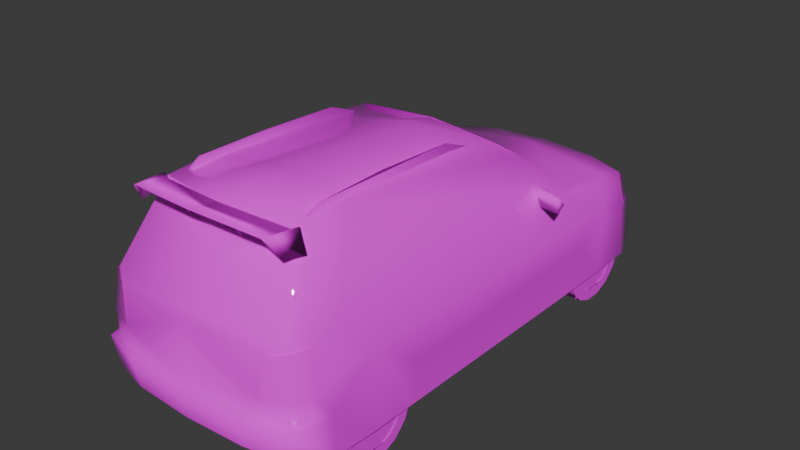 # Source: demas.blend  (saved by Blender 4.0.36; exported with 4.5.12 LTS)
import bpy
from mathutils import Matrix  # noqa: F401  (used for matrix-valued properties, if any)

bpy.ops.wm.read_factory_settings(use_empty=True)
scene = bpy.context.scene
scene.name = 'Scene'

# ---- collections
col_collection = bpy.data.collections.new('Collection'); scene.collection.children.link(col_collection)

# ---- images (referenced by path relative to the original .blend; pixels are not part of the script)
import os
ASSET_DIR = os.environ.get("B2B_ASSET_DIR", "")  # directory of the original .blend (textures are referenced by path, not embedded)
HERE = os.path.dirname(os.path.abspath(__file__))  # packed textures are extracted next to this script under _unpacked/

def load_image(name, relpath, width, height, colorspace="sRGB"):
    """Load a texture the original file referenced (path relative to the .blend, or extracted next to this script)."""
    p = next((c for c in (os.path.join(HERE, relpath), os.path.join(ASSET_DIR, relpath)) if relpath and os.path.exists(c)), "")
    if p:
        img = bpy.data.images.load(p, check_existing=True)
        img.name = name
    else:  # same state as the original file: an image datablock whose file is absent (Cycles renders it pink)
        img = bpy.data.images.new(name, width, height)
        img.source = "FILE"
        img.filepath = "//" + (relpath or name)
    img.colorspace_settings.name = colorspace
    return img
img_0_png = load_image('0.png', 'textures/0.png', 1024, 1024, 'sRGB')

# ---- materials (node trees are filled in below, after node groups)
mat_material_001 = bpy.data.materials.new('Material.001')
mat_material_001.alpha_threshold = 0.999
mat_material_001.use_transparent_shadow = False
mat_material_001.roughness = 0.5
mat_material_001.line_color = (0.0, 0.0, 0.0, 1.0)
mat_material = bpy.data.materials.new('Material')
mat_material.alpha_threshold = 0.999
mat_material.use_transparent_shadow = False
mat_material.roughness = 0.5
mat_material.line_color = (0.0, 0.0, 0.0, 1.0)

# ---- material node trees
mat_material_001.use_nodes = True; mat_material_001.node_tree.nodes.clear()
_N = mat_material_001.node_tree.nodes; _L = mat_material_001.node_tree.links
n0 = _N.new('ShaderNodeOutputMaterial'); n0.name = 'Material Output'; n0.location = (300, 300)
n1 = _N.new('ShaderNodeBsdfPrincipled'); n1.name = 'Principled BSDF'; n1.location = (10, 300)
n1.inputs[2].default_value = 0.0
n1.inputs[3].default_value = 1.45
n2 = _N.new('ShaderNodeTexImage'); n2.name = 'Image Texture'; n2.location = (-280, 280)
n2.image = img_0_png
n2.interpolation = 'Closest'
_L.new(n1.outputs[0], n0.inputs[0])
_L.new(n2.outputs[0], n1.inputs[0])
_L.new(n2.outputs[1], n1.inputs[4])
n0.is_active_output = True
mat_material.use_nodes = True; mat_material.node_tree.nodes.clear()
_N = mat_material.node_tree.nodes; _L = mat_material.node_tree.links
n0 = _N.new('ShaderNodeOutputMaterial'); n0.name = 'Material Output'; n0.location = (300, 300)
n1 = _N.new('ShaderNodeBsdfPrincipled'); n1.name = 'Principled BSDF'; n1.location = (10, 300)
n1.inputs[3].default_value = 1.45
n2 = _N.new('ShaderNodeTexImage'); n2.name = 'Image Texture'; n2.location = (-280, 280)
n2.image = img_0_png
n2.interpolation = 'Closest'
_L.new(n1.outputs[0], n0.inputs[0])
_L.new(n2.outputs[0], n1.inputs[0])
_L.new(n2.outputs[1], n1.inputs[4])
n0.is_active_output = True

# ---- world
world_world = bpy.data.worlds.new('World'); scene.world = world_world
world_world.use_nodes = True; world_world.node_tree.nodes.clear()
_N = world_world.node_tree.nodes; _L = world_world.node_tree.links
n0 = _N.new('ShaderNodeOutputWorld'); n0.name = 'World Output'; n0.location = (300, 300)
n1 = _N.new('ShaderNodeBackground'); n1.name = 'Background'; n1.location = (10, 300)
n1.inputs[0].default_value = (0.05088, 0.05088, 0.05088, 1.0)
_L.new(n1.outputs[0], n0.inputs[0])
n0.is_active_output = True
world_world.color = (0.05088, 0.05088, 0.05088)
world_world.use_sun_shadow = False
world_world.sun_shadow_jitter_overblur = 0.0

# ---- meshes
me_a_emn = bpy.data.meshes.new('a-emn')
me_a_emn.from_pydata([(-2.644, 5.572, -0.04746), (-2.644, -10.24, 0.1947), (-2.644, 9.872, 3.089), (-2.644, -5.718, 3.75), (-2.644, 6.266, 3.452), (-2.644, -10.22, 4.005), (-2.644, 10.41, -0.04746), (-2.644, -5.697, 0.08834), (2.639, 5.572, -0.04746), (2.639, 10.41, -0.04746), (2.639, 9.872, 3.089), (2.639, 6.266, 3.452), (2.639, -10.24, 0.1947), (2.639, -5.697, 0.08834), (2.639, -5.718, 3.75), (2.639, -10.22, 4.005), (1.448, -9.862, 8.506), (1.443, -9.978, 8.592), (1.242, -9.978, 8.592), (1.253, -9.885, 8.519), (1.342, -10.8, 8.574), (1.348, -10.29, 7.751), (-1.348, -10.29, 7.751), (-1.342, -10.8, 8.574), (-1.253, -9.885, 8.519), (-1.242, -9.978, 8.592), (-1.443, -9.978, 8.592), (-1.448, -9.862, 8.506), (-3.254, -9.747, 8.504), (-3.562, -9.576, 8.62), (-3.27, -10.67, 8.507), (-3.351, -11.2, 8.723), (-3.971, -9.687, 7.684), (0.0, -10.12, 8.666), (3.254, -9.747, 8.504), (3.27, -10.67, 8.507), (3.562, -9.576, 8.62), (3.351, -11.2, 8.723), (3.971, -9.687, 7.684), (0.0, -11.47, 8.856), (0.0, -10.98, 8.602), (-3.285, -8.782, 8.448), (-3.166, -8.223, 8.91), (-2.942, -8.782, 8.448), (-3.1, 0.6037, 8.169), (-3.1, -0.8442, 8.748), (-3.097, -4.712, 8.926), (3.097, -4.712, 8.926), (3.1, -0.8442, 8.748), (3.1, 0.6037, 8.169), (2.942, -8.782, 8.448), (3.166, -8.223, 8.91), (3.285, -8.782, 8.448), (6.084, 3.632, 5.292), (4.717, 4.355, 5.266), (4.888, 3.591, 4.838), (4.563, 3.679, 5.71), (5.978, 3.298, 5.677), (5.978, 3.321, 4.902), (-5.978, 3.321, 4.902), (-5.978, 3.298, 5.677), (-4.563, 3.679, 5.71), (-4.888, 3.591, 4.838), (-4.717, 4.355, 5.266), (-6.084, 3.632, 5.292), (-4.746, 11.98, 2.184), (-1.891, 12.64, -0.08673), (0.00162, 6.812, 5.203), (-3.568, -6.917, 8.583), (0.00162, -6.699, 8.803), (0.00162, 2.245, 8.138), (-5.504, 10.41, -0.08673), (-5.571, -10.22, 0.1669), (4.839, -11.71, 0.2961), (5.572, -10.22, 0.1669), (5.499, -10.22, 1.942), (3.562, -9.443, 8.452), (5.504, 10.41, -0.08673), (5.595, -7.994, 3.876), (5.001, -9.273, 5.301), (3.568, -6.917, 8.583), (1.891, 12.64, -0.08673), (4.746, 11.98, 2.184), (5.595, 8.021, 3.247), (-5.595, 8.021, 3.247), (5.571, 5.598, -0.08673), (-5.571, 5.598, -0.08673), (-5.608, -5.723, 0.07524), (5.608, -5.723, 0.07524), (-2.588, 12.04, 3.421), (2.588, 12.04, 3.421), (-5.536, -5.723, 1.942), (-5.517, 10.02, 2.184), (5.536, -5.723, 1.942), (5.536, 5.991, 1.942), (-5.536, 5.991, 1.942), (5.517, 10.02, 2.184), (-4.919, 5.122, 4.697), (-3.573, 1.93, 8.002), (4.919, 5.122, 4.697), (3.573, 1.93, 7.998), (1.878, 12.7, 2.184), (-1.878, 12.7, 2.184), (-5.499, -10.22, 1.942), (4.748, -10.75, 5.162), (-5.595, -7.994, 3.876), (-4.856, -11.71, 0.2961), (-3.562, -9.443, 8.452), (0.00162, -10.12, 8.561), (-5.001, -9.273, 5.301), (-4.748, -10.75, 5.162), (3.53, -9.808, 8.082), (-3.53, -9.808, 8.082), (-5.029, -11.94, 1.868), (5.029, -11.94, 1.868), (-4.37, -11.52, 5.108), (-2.897, -12.55, 1.868), (-2.873, -12.31, 0.5235), (2.873, -12.31, 0.5235), (2.897, -12.55, 1.868), (4.37, -11.57, 5.108), (0.00162, -12.68, 1.868), (0.00162, -12.46, 0.5399), (-4.602, 11.36, 3.513), (4.602, 11.36, 3.513), (0.00162, -12.01, 5.108), (-4.704, -11.41, 4.841), (4.704, -11.41, 4.841), (0.00162, 12.24, 3.567), (0.00162, 12.78, 2.184), (0.00162, 12.72, -0.08673), (0.00162, 9.909, 4.592), (-4.931, 11.91, -0.08673), (4.928, 11.91, -0.08673), (4.849, 9.055, 4.417), (-4.849, 9.055, 4.417), (4.975, -10.62, 4.841), (-4.975, -10.62, 4.841), (0.0, -10.86, 7.084), (-4.865, -11.61, 2.909), (-5.214, -10.82, 2.909), (4.865, -11.61, 2.909), (5.214, -10.82, 2.909), (-3.874, -11.85, 4.607), (-3.67, -12.05, 2.909), (3.877, -11.85, 4.607), (3.67, -12.05, 2.909), (5.232, 10.63, 2.547), (4.718, 11.6, 2.547), (2.482, 12.28, 2.547), (-2.482, 12.28, 2.547), (-4.718, 11.6, 2.547), (-5.232, 10.63, 2.547), (5.075, 10.41, 3.45), (-5.075, 10.41, 3.45), (0.00162, 12.52, 2.547), (3.92, 3.074, 7.202), (0.00162, 3.439, 7.434), (-3.92, 3.074, 7.205), (-5.613, -7.994, 0.07691), (5.613, -7.994, 0.07691), (-5.574, 8.021, -0.08673), (5.574, 8.021, -0.08673), (0.00162, -12.32, 1.942), (-4.825, -11.64, 1.942), (4.825, -11.64, 1.942), (2.971, -12.1, 1.942), (-2.968, -12.1, 1.942), (5.185, -11.07, 1.942), (-5.185, -11.07, 1.942), (-4.825, 5.895, 4.982), (4.826, 5.895, 4.982), (-4.645, 10.93, 3.858), (-2.775, 11.45, 3.998), (2.775, 11.45, 3.998), (4.645, 10.93, 3.858), (0.00162, 11.68, 4.046), (0.00162, -12.17, 4.607), (0.00162, 0.5923, 8.44), (-3.485, -0.9129, 8.314), (3.485, -0.9129, 8.313), (3.707, -10.65, 7.814), (-3.707, -10.65, 7.814), (-2.598, 12.05, 3.421), (2.598, 12.05, 3.421), (-4.62, 11.37, 3.513), (4.62, 11.37, 3.513), (5.253, 10.64, 2.547), (4.737, 11.61, 2.547), (2.492, 12.29, 2.547), (-2.492, 12.29, 2.547), (-4.737, 11.61, 2.547), (-5.253, 10.64, 2.547), (5.095, 10.43, 3.45), (-5.095, 10.43, 3.45), (0.00162, 2.255, 8.148), (-3.573, 1.941, 8.012), (3.573, 1.941, 8.009), (3.92, 3.085, 7.212), (0.00162, 3.45, 7.445), (-3.92, 3.085, 7.216), (3.562, -9.455, 8.452), (-3.562, -9.455, 8.452), (0.00162, -10.13, 8.561), (3.53, -9.82, 8.082), (-3.53, -9.82, 8.082), (0.0, -10.87, 7.084), (-4.723, -11.43, 4.841), (4.723, -11.43, 4.841), (4.996, -10.64, 4.841), (-4.996, -10.64, 4.841), (-4.885, -11.63, 2.909), (-5.235, -10.84, 2.909), (4.885, -11.63, 2.909), (5.235, -10.84, 2.909), (-3.89, -11.87, 4.607), (-3.685, -12.06, 2.909), (3.893, -11.87, 4.607), (3.685, -12.06, 2.909)], [], [(130, 81, 66), (122, 117, 118), (105, 78, 75, 103), (78, 105, 91, 93), (84, 83, 94, 95), (83, 84, 92, 96), (66, 81, 133, 132), (72, 74, 73, 106), (106, 73, 118, 117), (88, 87, 86, 85), (132, 133, 77, 71), (87, 88, 93, 91), (72, 103, 75, 74), (85, 86, 95, 94), (71, 77, 96, 92), (1, 5, 3, 7), (0, 4, 2, 6), (12, 13, 14, 15), (8, 9, 10, 11), (126, 139, 143), (127, 145, 141), (146, 141, 145), (144, 143, 139), (182, 31, 32), (36, 37, 38), (37, 35, 181), (31, 182, 30), (163, 177, 144), (163, 146, 177), (167, 144, 164), (166, 165, 146), (172, 173, 123), (175, 124, 174), (125, 177, 145), (125, 143, 177), (75, 114, 74), (103, 72, 113), (107, 110, 126), (104, 76, 127), (99, 83, 134), (97, 135, 84), (80, 76, 79), (68, 109, 107), (78, 83, 79), (75, 78, 142), (136, 142, 78), (79, 136, 78), (137, 105, 140), (109, 105, 137), (131, 176, 173), (131, 174, 176), (135, 172, 154), (134, 153, 175), (97, 170, 135), (97, 158, 170), (164, 169, 113), (75, 168, 114), (75, 142, 168), (120, 125, 145), (115, 143, 125), (163, 166, 146), (163, 144, 167), (141, 146, 165), (139, 164, 144), (154, 84, 135), (153, 134, 83), (124, 90, 174), (151, 65, 152), (126, 143, 115), (134, 171, 99), (89, 123, 173), (145, 177, 146), (165, 114, 168), (123, 154, 172), (148, 147, 82), (127, 120, 145), (143, 144, 177), (126, 110, 137), (105, 103, 140), (140, 103, 169), (152, 65, 92), (113, 169, 103), (136, 104, 127), (113, 72, 106), (114, 73, 74), (99, 79, 83), (153, 124, 175), (147, 96, 82), (99, 171, 156), (59, 60, 64), (58, 53, 57), (50, 52, 51), (52, 49, 48), (49, 50, 48), (44, 45, 43), (41, 45, 44), (43, 42, 41), (33, 40, 28), (33, 34, 40), (30, 28, 40), (35, 40, 34), (181, 38, 37), (36, 38, 34), (181, 35, 38), (34, 37, 36), (35, 34, 38), (29, 32, 31), (30, 32, 28), (182, 32, 30), (28, 29, 31), (29, 28, 32), (24, 22, 27), (25, 26, 23), (18, 20, 17), (19, 16, 21), (98, 70, 157, 158), (70, 100, 156, 157), (152, 154, 123, 151), (150, 151, 123, 89), (149, 90, 124, 148), (147, 148, 124, 153), (139, 126, 137, 140), (107, 112, 138, 108), (141, 142, 136, 127), (138, 111, 76, 108), (68, 69, 178, 179), (69, 80, 180, 178), (176, 128, 89, 173), (171, 67, 157, 156), (164, 139, 140, 169), (163, 121, 119, 166), (121, 163, 167, 116), (141, 165, 168, 142), (77, 96, 83, 162), (86, 95, 84, 161), (92, 71, 161, 84), (162, 83, 94, 85), (88, 93, 78, 160), (72, 103, 105, 159), (91, 87, 159, 105), (160, 78, 75, 74), (100, 180, 80, 156), (179, 98, 158, 68), (89, 128, 155, 150), (128, 90, 149, 155), (164, 113, 116, 167), (166, 119, 114, 165), (131, 134, 175, 174), (81, 101, 82, 133), (147, 153, 83, 96), (135, 170, 67, 131), (171, 134, 131, 67), (149, 101, 129, 155), (101, 81, 130, 129), (76, 111, 120, 127), (138, 125, 120, 111), (152, 92, 84, 154), (176, 174, 90, 128), (116, 117, 122, 121), (172, 135, 131, 173), (118, 73, 114, 119), (117, 116, 113, 106), (157, 67, 170, 158), (137, 110, 107, 109), (122, 118, 119, 121), (136, 79, 76, 104), (107, 126, 115, 112), (107, 108, 69, 68), (68, 158, 97, 109), (69, 108, 76, 80), (138, 112, 115, 125), (150, 155, 129, 102), (97, 84, 105, 109), (82, 101, 149, 148), (83, 78, 93, 94), (102, 65, 151, 150), (102, 66, 132, 65), (100, 70, 178, 180), (99, 156, 80, 79), (88, 85, 94, 93), (77, 133, 82, 96), (132, 71, 92, 65), (95, 86, 87, 91), (70, 98, 179, 178), (95, 91, 105, 84), (102, 129, 130, 66), (64, 63, 62, 59), (64, 60, 61, 63), (62, 61, 60, 59), (56, 55, 58, 57), (56, 57, 53, 54), (55, 54, 53, 58), (51, 47, 48, 50), (47, 51, 52, 48), (42, 46, 45, 41), (46, 42, 43, 45), (31, 30, 40, 39), (37, 34, 33, 39), (28, 31, 39, 33), (35, 37, 39, 40), (22, 23, 26, 27), (24, 25, 23, 22), (18, 19, 21, 20), (20, 21, 16, 17), (192, 194, 185, 191), (190, 191, 185, 183), (189, 184, 186, 188), (187, 188, 186, 193), (196, 195, 199, 200), (195, 197, 198, 199), (202, 205, 206, 203), (206, 204, 201, 203), (207, 211, 215), (208, 217, 213), (218, 213, 217), (216, 215, 211), (211, 207, 210, 212), (213, 214, 209, 208)])
me_a_emn.polygons.foreach_set('use_smooth', [True] * 218)
_k = set([(66, 130), (66, 132), (71, 132), (71, 161), (72, 106), (72, 159), (73, 74), (73, 118), (74, 160), (77, 133), (77, 162), (81, 130), (81, 133), (85, 88), (85, 162), (86, 87), (86, 161), (87, 159), (88, 160), (106, 117), (117, 122), (118, 122)])
me_a_emn.attributes.new('sharp_edge', 'BOOLEAN', 'EDGE').data.foreach_set('value', [ (min(e.vertices), max(e.vertices)) in _k for e in me_a_emn.edges])
_uv = me_a_emn.uv_layers.new(name='UVMap')
_uv.uv.foreach_set('vector', [0.031, 0.0, 0.031, 0.031, 0.0, 0.031, 0.031, 0.0, 0.031, 0.031, 0.0, 0.031, 0.031, 0.0, 0.031, 0.031, 0.0, 0.031, 0.0, 0.0, 0.031, 0.0, 0.031, 0.031, 0.0, 0.031, 0.0, 0.0, 0.031, 0.0, 0.031, 0.031, 0.0, 0.031, 0.0, 0.0, 0.031, 0.0, 0.031, 0.031, 0.0, 0.031, 0.0, 0.0, 0.031, 0.0, 0.031, 0.031, 0.0, 0.031, 0.0, 0.0, 0.031, 0.0, 0.031, 0.031, 0.0, 0.031, 0.0, 0.0, 0.031, 0.0, 0.031, 0.031, 0.0, 0.031, 0.0, 0.0, 0.031, 0.0, 0.031, 0.031, 0.0, 0.031, 0.0, 0.0, 0.031, 0.0, 0.031, 0.031, 0.0, 0.031, 0.0, 0.0, 0.031, 0.0, 0.031, 0.031, 0.0, 0.031, 0.0, 0.0, 0.031, 0.0, 0.031, 0.031, 0.0, 0.031, 0.0, 0.0, 0.031, 0.0, 0.031, 0.031, 0.0, 0.031, 0.0, 0.0, 0.031, 0.0, 0.031, 0.031, 0.0, 0.031, 0.0, 0.0, 0.031, 0.0, 0.031, 0.031, 0.0, 0.031, 0.0, 0.0, 0.031, 0.0, 0.031, 0.031, 0.0, 0.031, 0.0, 0.0, 0.031, 0.0, 0.031, 0.031, 0.0, 0.031, 0.0, 0.0, 0.031, 0.0, 0.031, 0.031, 0.0, 0.031, 0.0, 0.0, 0.569, 0.929, 0.576, 0.855, 0.537, 0.918, 0.569, 0.929, 0.537, 0.918, 0.576, 0.855, 0.529, 0.855, 0.576, 0.855, 0.537, 0.918, 0.529, 0.855, 0.537, 0.918, 0.576, 0.855, 0.192, 0.867, 0.2, 0.863, 0.188, 0.875, 0.365, 0.875, 0.361, 0.863, 0.373, 0.875, 0.373, 0.878, 0.357, 0.902, 0.333, 0.878, 0.373, 0.878, 0.333, 0.878, 0.357, 0.902, 0.376, 0.816, 0.376, 0.918, 0.529, 0.855, 0.376, 0.816, 0.529, 0.855, 0.376, 0.918, 0.498, 0.816, 0.529, 0.855, 0.576, 0.816, 0.498, 0.816, 0.576, 0.816, 0.529, 0.855, 0.961, 0.808, 0.894, 0.784, 0.961, 0.788, 0.631, 0.808, 0.635, 0.788, 0.698, 0.784, 0.376, 0.937, 0.376, 0.918, 0.537, 0.918, 0.376, 0.937, 0.537, 0.918, 0.376, 0.918, 0.549, 0.698, 0.592, 0.694, 0.549, 0.635, 0.549, 0.698, 0.549, 0.635, 0.592, 0.694, 0.945, 0.62, 0.98, 0.518, 1.0, 0.506, 0.98, 0.518, 0.945, 0.62, 1.0, 0.506, 0.157, 0.792, 0.082, 0.741, 0.055, 0.784, 0.157, 0.792, 0.055, 0.784, 0.082, 0.741, 0.871, 0.624, 0.945, 0.62, 0.937, 0.522, 0.871, 0.624, 0.937, 0.522, 0.945, 0.62, 0.49, 0.765, 0.082, 0.741, 0.525, 0.812, 0.549, 0.698, 0.49, 0.765, 0.565, 0.729, 0.561, 0.8, 0.565, 0.729, 0.49, 0.765, 0.525, 0.812, 0.561, 0.8, 0.49, 0.765, 0.561, 0.8, 0.49, 0.765, 0.565, 0.729, 0.525, 0.812, 0.49, 0.765, 0.561, 0.8, 0.796, 0.843, 0.796, 0.776, 0.894, 0.784, 0.796, 0.843, 0.698, 0.784, 0.796, 0.776, 0.055, 0.784, 0.008, 0.765, 0.02, 0.749, 0.055, 0.784, 0.02, 0.749, 0.008, 0.765, 0.157, 0.792, 0.137, 0.8, 0.059, 0.78, 0.522, 0.502, 0.58, 0.584, 0.502, 0.514, 0.584, 0.698, 0.569, 0.698, 0.592, 0.694, 0.549, 0.698, 0.569, 0.698, 0.592, 0.694, 0.549, 0.698, 0.565, 0.729, 0.569, 0.698, 0.557, 0.937, 0.376, 0.937, 0.537, 0.918, 0.557, 0.937, 0.537, 0.918, 0.376, 0.937, 0.376, 0.816, 0.498, 0.816, 0.529, 0.855, 0.376, 0.816, 0.529, 0.855, 0.498, 0.816, 0.576, 0.855, 0.529, 0.855, 0.576, 0.816, 0.576, 0.855, 0.576, 0.816, 0.529, 0.855, 0.02, 0.749, 0.082, 0.741, 0.055, 0.784, 0.02, 0.749, 0.055, 0.784, 0.082, 0.741, 0.635, 0.788, 0.706, 0.765, 0.698, 0.784, 0.965, 0.749, 0.965, 0.733, 0.988, 0.749, 0.569, 0.929, 0.537, 0.918, 0.557, 0.937, 0.055, 0.784, 0.137, 0.804, 0.157, 0.792, 0.89, 0.765, 0.961, 0.788, 0.894, 0.784, 0.537, 0.918, 0.376, 0.918, 0.529, 0.855, 0.584, 0.698, 0.592, 0.694, 0.569, 0.698, 0.0, 0.753, 0.02, 0.749, 0.008, 0.765, 0.965, 0.749, 0.988, 0.749, 0.965, 0.733, 0.569, 0.929, 0.557, 0.937, 0.537, 0.918, 0.537, 0.918, 0.529, 0.855, 0.376, 0.918, 1.0, 0.506, 0.98, 0.518, 0.976, 0.506, 0.49, 0.765, 0.549, 0.698, 0.565, 0.729, 0.565, 0.729, 0.549, 0.698, 0.569, 0.698, 0.988, 0.749, 0.965, 0.733, 1.0, 0.733, 0.592, 0.694, 0.569, 0.698, 0.549, 0.698, 0.976, 0.506, 0.98, 0.518, 1.0, 0.506, 0.592, 0.694, 0.549, 0.635, 0.588, 0.639, 0.592, 0.694, 0.588, 0.639, 0.549, 0.635, 0.157, 0.792, 0.525, 0.812, 0.082, 0.741, 0.02, 0.749, 0.0, 0.753, 0.008, 0.765, 0.988, 0.749, 1.0, 0.733, 0.965, 0.733, 0.522, 0.502, 0.502, 0.514, 0.58, 0.584, 0.369, 0.961, 0.369, 1.0, 0.373, 0.98, 0.369, 0.961, 0.373, 0.98, 0.369, 1.0, 0.373, 0.831, 0.373, 0.831, 0.361, 0.859, 0.373, 0.831, 0.188, 0.816, 0.216, 0.851, 0.188, 0.816, 0.373, 0.831, 0.216, 0.851, 0.188, 0.816, 0.216, 0.851, 0.373, 0.831, 0.373, 0.831, 0.216, 0.851, 0.188, 0.816, 0.373, 0.831, 0.361, 0.859, 0.373, 0.831, 0.373, 0.949, 0.373, 0.902, 0.322, 0.953, 0.314, 0.945, 0.365, 0.953, 0.314, 0.902, 0.325, 0.906, 0.322, 0.953, 0.373, 0.902, 0.361, 0.906, 0.314, 0.902, 0.365, 0.953, 0.369, 0.867, 0.373, 0.875, 0.361, 0.863, 0.365, 0.929, 0.369, 0.914, 0.365, 0.925, 0.333, 0.878, 0.357, 0.902, 0.314, 0.933, 0.357, 0.875, 0.361, 0.863, 0.365, 0.875, 0.357, 0.902, 0.341, 0.953, 0.314, 0.933, 0.196, 0.875, 0.188, 0.875, 0.2, 0.863, 0.357, 0.902, 0.314, 0.933, 0.341, 0.953, 0.333, 0.878, 0.314, 0.933, 0.357, 0.902, 0.204, 0.875, 0.196, 0.875, 0.2, 0.863, 0.322, 0.929, 0.322, 0.925, 0.318, 0.914, 0.337, 0.925, 0.333, 0.914, 0.333, 0.925, 0.337, 0.929, 0.333, 0.929, 0.333, 0.925, 0.349, 0.929, 0.353, 0.925, 0.353, 0.929, 0.349, 0.925, 0.353, 0.925, 0.353, 0.914, 0.424, 0.341, 0.561, 0.341, 0.561, 0.322, 0.412, 0.318, 0.561, 0.341, 0.424, 0.341, 0.412, 0.318, 0.561, 0.322, 0.624, 0.941, 0.616, 0.992, 0.592, 1.0, 0.6, 0.941, 0.494, 0.941, 0.6, 0.941, 0.592, 1.0, 0.498, 0.992, 0.494, 0.941, 0.498, 0.992, 0.592, 1.0, 0.6, 0.941, 0.624, 0.941, 0.6, 0.941, 0.592, 1.0, 0.616, 0.992, 0.584, 0.729, 0.58, 0.8, 0.561, 0.8, 0.565, 0.729, 0.608, 0.337, 0.612, 0.329, 0.749, 0.306, 0.749, 0.341, 0.584, 0.729, 0.565, 0.729, 0.561, 0.8, 0.58, 0.8, 0.749, 0.306, 0.612, 0.329, 0.608, 0.337, 0.749, 0.341, 0.596, 0.682, 0.675, 0.682, 0.675, 0.737, 0.596, 0.725, 0.675, 0.682, 0.749, 0.682, 0.749, 0.725, 0.675, 0.737, 0.796, 0.776, 0.796, 0.753, 0.89, 0.765, 0.894, 0.784, 0.376, 0.255, 0.561, 0.251, 0.561, 0.322, 0.412, 0.318, 0.584, 0.698, 0.584, 0.729, 0.565, 0.729, 0.569, 0.698, 0.392, 0.404, 0.392, 0.4, 0.506, 0.4, 0.51, 0.404, 0.392, 0.4, 0.392, 0.404, 0.271, 0.404, 0.271, 0.4, 0.584, 0.729, 0.584, 0.698, 0.569, 0.698, 0.565, 0.729, 0.02, 0.627, 0.031, 0.706, 0.082, 0.741, 0.082, 0.627, 0.145, 0.627, 0.133, 0.698, 0.082, 0.741, 0.082, 0.627, 0.031, 0.706, 0.02, 0.627, 0.082, 0.627, 0.082, 0.741, 0.082, 0.627, 0.082, 0.741, 0.133, 0.698, 0.145, 0.627, 0.435, 0.635, 0.435, 0.698, 0.49, 0.765, 0.49, 0.635, 0.549, 0.635, 0.549, 0.698, 0.49, 0.765, 0.49, 0.635, 0.435, 0.698, 0.435, 0.635, 0.49, 0.635, 0.49, 0.765, 0.49, 0.635, 0.49, 0.765, 0.549, 0.698, 0.549, 0.635, 0.616, 0.608, 0.698, 0.62, 0.871, 0.624, 0.58, 0.584, 0.698, 0.62, 0.616, 0.608, 0.58, 0.584, 0.871, 0.624, 0.498, 0.992, 0.376, 1.0, 0.376, 0.941, 0.494, 0.941, 0.376, 1.0, 0.498, 0.992, 0.494, 0.941, 0.376, 0.941, 0.196, 0.404, 0.188, 0.404, 0.271, 0.4, 0.271, 0.404, 0.51, 0.404, 0.506, 0.4, 0.592, 0.404, 0.584, 0.404, 0.796, 0.843, 0.627, 0.878, 0.631, 0.808, 0.698, 0.784, 0.835, 0.627, 0.835, 0.733, 0.965, 0.733, 0.973, 0.627, 0.016, 0.718, 0.02, 0.749, 0.082, 0.741, 0.031, 0.706, 0.969, 0.878, 0.969, 1.0, 0.796, 0.965, 0.796, 0.843, 0.627, 1.0, 0.627, 0.878, 0.796, 0.843, 0.796, 0.965, 0.863, 0.749, 0.835, 0.733, 0.753, 0.733, 0.753, 0.749, 0.835, 0.733, 0.835, 0.627, 0.753, 0.627, 0.753, 0.733, 0.608, 0.337, 0.612, 0.329, 0.576, 0.259, 0.565, 0.251, 0.749, 0.306, 0.749, 0.259, 0.576, 0.259, 0.612, 0.329, 0.016, 0.718, 0.031, 0.706, 0.082, 0.741, 0.02, 0.749, 0.796, 0.776, 0.698, 0.784, 0.706, 0.765, 0.796, 0.753, 0.271, 0.4, 0.275, 0.353, 0.392, 0.353, 0.392, 0.4, 0.961, 0.808, 0.969, 0.878, 0.796, 0.843, 0.894, 0.784, 0.506, 0.353, 0.584, 0.345, 0.592, 0.404, 0.506, 0.4, 0.275, 0.353, 0.271, 0.4, 0.188, 0.404, 0.192, 0.345, 0.561, 0.322, 0.561, 0.251, 0.376, 0.255, 0.412, 0.318, 0.976, 0.506, 0.98, 0.518, 0.945, 0.62, 0.937, 0.522, 0.392, 0.353, 0.506, 0.353, 0.506, 0.4, 0.392, 0.4, 0.976, 0.506, 0.937, 0.522, 0.945, 0.62, 0.98, 0.518, 0.608, 0.337, 0.565, 0.251, 0.576, 0.259, 0.612, 0.329, 0.596, 0.663, 0.675, 0.659, 0.675, 0.682, 0.596, 0.682, 0.871, 0.624, 0.58, 0.584, 0.522, 0.502, 0.937, 0.522, 0.675, 0.682, 0.675, 0.659, 0.749, 0.663, 0.749, 0.682, 0.749, 0.306, 0.612, 0.329, 0.576, 0.259, 0.749, 0.259, 0.863, 0.749, 0.753, 0.749, 0.753, 0.733, 0.835, 0.733, 0.157, 0.792, 0.082, 0.741, 0.49, 0.765, 0.525, 0.812, 0.965, 0.733, 0.835, 0.733, 0.863, 0.749, 0.965, 0.749, 0.082, 0.741, 0.49, 0.765, 0.435, 0.698, 0.133, 0.698, 0.835, 0.733, 0.965, 0.733, 0.965, 0.749, 0.863, 0.749, 0.835, 0.733, 0.835, 0.627, 0.973, 0.627, 0.965, 0.733, 0.749, 0.749, 0.675, 0.749, 0.675, 0.737, 0.749, 0.725, 0.522, 0.502, 0.58, 0.584, 0.871, 0.624, 0.937, 0.522, 0.435, 0.635, 0.145, 0.627, 0.133, 0.698, 0.435, 0.698, 1.0, 0.627, 0.973, 0.627, 0.965, 0.733, 1.0, 0.733, 0.973, 0.627, 1.0, 0.627, 1.0, 0.733, 0.965, 0.733, 0.133, 0.698, 0.145, 0.627, 0.435, 0.635, 0.435, 0.698, 0.675, 0.749, 0.596, 0.749, 0.596, 0.725, 0.675, 0.737, 0.133, 0.698, 0.435, 0.698, 0.49, 0.765, 0.082, 0.741, 0.835, 0.733, 0.753, 0.733, 0.753, 0.627, 0.835, 0.627, 0.373, 0.98, 0.318, 0.98, 0.325, 0.957, 0.369, 0.961, 0.373, 0.98, 0.369, 1.0, 0.314, 1.0, 0.318, 0.98, 0.749, 0.525, 0.749, 0.6, 0.749, 0.596, 0.749, 0.529, 0.761, 0.6, 0.761, 0.525, 0.761, 0.529, 0.761, 0.596, 0.314, 1.0, 0.369, 1.0, 0.373, 0.98, 0.318, 0.98, 0.325, 0.957, 0.318, 0.98, 0.373, 0.98, 0.369, 0.961, 0.361, 0.859, 0.294, 0.859, 0.216, 0.851, 0.373, 0.831, 0.294, 0.859, 0.361, 0.859, 0.373, 0.831, 0.216, 0.851, 0.361, 0.859, 0.294, 0.859, 0.216, 0.851, 0.373, 0.831, 0.294, 0.859, 0.361, 0.859, 0.373, 0.831, 0.216, 0.851, 0.322, 0.878, 0.325, 0.906, 0.373, 0.902, 0.373, 0.878, 0.361, 0.863, 0.357, 0.875, 0.282, 0.871, 0.282, 0.863, 0.204, 0.875, 0.2, 0.863, 0.282, 0.863, 0.282, 0.871, 0.361, 0.906, 0.365, 0.882, 0.314, 0.878, 0.314, 0.902, 0.325, 0.898, 0.361, 0.894, 0.345, 0.945, 0.341, 0.949, 0.341, 0.949, 0.345, 0.945, 0.361, 0.894, 0.325, 0.898, 0.345, 0.945, 0.341, 0.949, 0.325, 0.898, 0.361, 0.894, 0.361, 0.894, 0.325, 0.898, 0.341, 0.949, 0.345, 0.945, 0.204, 0.251, 0.212, 0.333, 0.243, 0.337, 0.235, 0.251, 0.373, 0.251, 0.235, 0.251, 0.243, 0.337, 0.365, 0.329, 0.373, 0.251, 0.365, 0.329, 0.243, 0.337, 0.235, 0.251, 0.204, 0.251, 0.235, 0.251, 0.243, 0.337, 0.212, 0.333, 0.357, 0.247, 0.184, 0.247, 0.184, 0.188, 0.373, 0.188, 0.184, 0.247, 0.016, 0.247, 0.0, 0.188, 0.184, 0.188, 1.0, 0.494, 1.0, 0.482, 0.863, 0.443, 0.863, 0.498, 0.863, 0.443, 1.0, 0.482, 1.0, 0.494, 0.863, 0.498, 0.914, 0.443, 0.914, 0.282, 0.98, 0.424, 0.914, 0.443, 0.98, 0.424, 0.914, 0.282, 1.0, 0.282, 0.914, 0.282, 0.98, 0.424, 1.0, 0.282, 0.98, 0.424, 0.914, 0.282, 0.914, 0.282, 0.914, 0.443, 0.867, 0.447, 0.863, 0.282, 0.914, 0.282, 0.863, 0.282, 0.867, 0.447, 0.914, 0.443])
me_a_emn.materials.append(mat_material_001)
me_a_emn.update()
me_a_emn_001 = bpy.data.meshes.new('a-emn.001')
me_a_emn_001.from_pydata([(0.6855, 2.048, 0.4057), (0.6855, 1.536, 0.3043), (0.6855, 2.047, -0.4074), (0.6855, 1.535, -0.3059), (0.6855, 1.736, -1.162), (0.6855, 1.301, -0.8703), (0.6855, 1.16, -1.737), (0.6855, 0.8687, -1.302), (0.6855, 0.4057, -2.048), (0.6855, 0.3043, -1.536), (0.6855, -0.4074, -2.048), (0.6855, -0.3059, -1.536), (0.6855, -1.162, -1.737), (0.6855, -0.8703, -1.302), (0.6855, -1.737, -1.162), (0.6855, -1.302, -0.8703), (0.6855, -2.048, -0.4074), (0.6855, -1.536, -0.3059), (0.6855, -2.048, 0.4057), (0.6855, -1.536, 0.3043), (0.6855, -1.737, 1.16), (0.6855, -1.302, 0.8687), (0.6855, -1.162, 1.736), (0.6855, -0.8703, 1.301), (0.6855, -0.4074, 2.048), (0.6855, -0.3059, 1.536), (0.6855, 0.4057, 2.048), (0.6855, 0.3043, 1.536), (0.6855, 1.16, 1.736), (0.6855, 0.8687, 1.301), (0.6855, 1.736, 1.16), (0.6855, 1.301, 0.8687), (0.6855, 2.048, 0.4057), (0.6855, 1.536, 0.3043), (0.6855, 2.048, 0.4057), (-0.6871, 2.048, 0.4057), (0.6855, 1.736, 1.16), (-0.6871, 1.736, 1.16), (0.6855, 1.16, 1.736), (-0.6871, 1.16, 1.736), (0.6855, 0.4057, 2.048), (-0.6871, 0.4057, 2.048), (0.6855, -0.4074, 2.048), (-0.6871, -0.4074, 2.048), (0.6855, -1.162, 1.736), (-0.6871, -1.162, 1.736), (0.6855, -1.737, 1.16), (-0.6871, -1.737, 1.16), (0.6855, -2.048, 0.4057), (-0.6871, -2.048, 0.4057), (0.6855, -2.048, -0.4074), (-0.6871, -2.048, -0.4074), (0.6855, -1.737, -1.162), (-0.6871, -1.737, -1.162), (0.6855, -1.162, -1.737), (-0.6871, -1.162, -1.737), (0.6855, -0.4074, -2.048), (-0.6871, -0.4074, -2.048), (0.6855, 0.4057, -2.048), (-0.6871, 0.4057, -2.048), (0.6855, 1.16, -1.737), (-0.6871, 1.16, -1.737), (0.6855, 1.736, -1.162), (-0.6871, 1.736, -1.162), (0.6855, 2.047, -0.4074), (-0.6871, 2.047, -0.4074), (0.6855, 2.048, 0.4057), (-0.6871, 2.048, 0.4057), (-0.6871, 2.048, 0.4057), (-0.6871, 2.047, -0.4074), (-0.6871, 1.736, 1.16), (-0.6871, 1.736, -1.162), (-0.6871, 1.16, 1.736), (-0.6871, 1.16, -1.737), (-0.6871, 0.4057, 2.048), (-0.6871, 0.4057, -2.048), (-0.6871, -0.4074, 2.048), (-0.6871, -0.4074, -2.048), (-0.6871, -1.162, 1.736), (-0.6871, -1.162, -1.737), (-0.6871, -1.737, 1.16), (-0.6871, -1.737, -1.162), (-0.6871, -2.048, 0.4057), (-0.6871, -2.048, -0.4074), (0.6287, -1.536, 1.536), (0.6287, 1.536, 1.536), (0.6287, 1.536, -1.536), (0.6287, -1.536, -1.536)], [], [(0, 1, 3, 2), (2, 3, 5, 4), (4, 5, 7, 6), (6, 7, 9, 8), (8, 9, 11, 10), (10, 11, 13, 12), (12, 13, 15, 14), (14, 15, 17, 16), (16, 17, 19, 18), (18, 19, 21, 20), (20, 21, 23, 22), (22, 23, 25, 24), (24, 25, 27, 26), (26, 27, 29, 28), (28, 29, 31, 30), (30, 31, 33, 32), (34, 35, 37, 36), (36, 37, 39, 38), (38, 39, 41, 40), (40, 41, 43, 42), (42, 43, 45, 44), (44, 45, 47, 46), (46, 47, 49, 48), (48, 49, 51, 50), (50, 51, 53, 52), (52, 53, 55, 54), (54, 55, 57, 56), (56, 57, 59, 58), (58, 59, 61, 60), (60, 61, 63, 62), (62, 63, 65, 64), (64, 65, 67, 66), (68, 69, 71, 70), (70, 71, 73, 72), (72, 73, 75, 74), (74, 75, 77, 76), (76, 77, 79, 78), (78, 79, 81, 80), (80, 81, 83, 82), (85, 84, 87, 86)])
_uv = me_a_emn_001.uv_layers.new(name='UVMap')
_uv.uv.foreach_set('vector', [0.031, 0.0, 0.031, 0.031, 0.0, 0.031, 0.0, 0.0, 0.031, 0.0, 0.031, 0.031, 0.0, 0.031, 0.0, 0.0, 0.031, 0.0, 0.031, 0.031, 0.0, 0.031, 0.0, 0.0, 0.031, 0.0, 0.031, 0.031, 0.0, 0.031, 0.0, 0.0, 0.031, 0.0, 0.031, 0.031, 0.0, 0.031, 0.0, 0.0, 0.031, 0.0, 0.031, 0.031, 0.0, 0.031, 0.0, 0.0, 0.031, 0.0, 0.031, 0.031, 0.0, 0.031, 0.0, 0.0, 0.031, 0.0, 0.031, 0.031, 0.0, 0.031, 0.0, 0.0, 0.031, 0.0, 0.031, 0.031, 0.0, 0.031, 0.0, 0.0, 0.031, 0.0, 0.031, 0.031, 0.0, 0.031, 0.0, 0.0, 0.031, 0.0, 0.031, 0.031, 0.0, 0.031, 0.0, 0.0, 0.031, 0.0, 0.031, 0.031, 0.0, 0.031, 0.0, 0.0, 0.031, 0.0, 0.031, 0.031, 0.0, 0.031, 0.0, 0.0, 0.031, 0.0, 0.031, 0.031, 0.0, 0.031, 0.0, 0.0, 0.031, 0.0, 0.031, 0.031, 0.0, 0.031, 0.0, 0.0, 0.031, 0.0, 0.031, 0.031, 0.0, 0.031, 0.0, 0.0, 0.031, 0.0, 0.031, 0.031, 0.0, 0.031, 0.0, 0.0, 0.031, 0.0, 0.031, 0.031, 0.0, 0.031, 0.0, 0.0, 0.031, 0.0, 0.031, 0.031, 0.0, 0.031, 0.0, 0.0, 0.031, 0.0, 0.031, 0.031, 0.0, 0.031, 0.0, 0.0, 0.031, 0.0, 0.031, 0.031, 0.0, 0.031, 0.0, 0.0, 0.031, 0.0, 0.031, 0.031, 0.0, 0.031, 0.0, 0.0, 0.031, 0.0, 0.031, 0.031, 0.0, 0.031, 0.0, 0.0, 0.031, 0.0, 0.031, 0.031, 0.0, 0.031, 0.0, 0.0, 0.031, 0.0, 0.031, 0.031, 0.0, 0.031, 0.0, 0.0, 0.031, 0.0, 0.031, 0.031, 0.0, 0.031, 0.0, 0.0, 0.031, 0.0, 0.031, 0.031, 0.0, 0.031, 0.0, 0.0, 0.031, 0.0, 0.031, 0.031, 0.0, 0.031, 0.0, 0.0, 0.031, 0.0, 0.031, 0.031, 0.0, 0.031, 0.0, 0.0, 0.031, 0.0, 0.031, 0.031, 0.0, 0.031, 0.0, 0.0, 0.031, 0.0, 0.031, 0.031, 0.0, 0.031, 0.0, 0.0, 0.031, 0.0, 0.031, 0.031, 0.0, 0.031, 0.0, 0.0, 0.031, 0.0, 0.031, 0.031, 0.0, 0.031, 0.0, 0.0, 0.031, 0.0, 0.031, 0.031, 0.0, 0.031, 0.0, 0.0, 0.031, 0.0, 0.031, 0.031, 0.0, 0.031, 0.0, 0.0, 0.031, 0.0, 0.031, 0.031, 0.0, 0.031, 0.0, 0.0, 0.031, 0.0, 0.031, 0.031, 0.0, 0.031, 0.0, 0.0, 0.031, 0.0, 0.031, 0.031, 0.0, 0.031, 0.0, 0.0, 0.031, 0.0, 0.031, 0.031, 0.0, 0.031, 0.0, 0.0, 0.184, 0.816, 0.184, 1.0, 0.0, 1.0, 0.0, 0.816])
me_a_emn_001.materials.append(mat_material)
me_a_emn_001.update()
me_a_emn_002 = bpy.data.meshes.new('a-emn.002')
me_a_emn_002.from_pydata([(0.6855, 2.048, 0.4057), (0.6855, 1.536, 0.3043), (0.6855, 2.047, -0.4074), (0.6855, 1.535, -0.3059), (0.6855, 1.736, -1.162), (0.6855, 1.301, -0.8703), (0.6855, 1.16, -1.737), (0.6855, 0.8687, -1.302), (0.6855, 0.4057, -2.048), (0.6855, 0.3043, -1.536), (0.6855, -0.4074, -2.048), (0.6855, -0.3059, -1.536), (0.6855, -1.162, -1.737), (0.6855, -0.8703, -1.302), (0.6855, -1.737, -1.162), (0.6855, -1.302, -0.8703), (0.6855, -2.048, -0.4074), (0.6855, -1.536, -0.3059), (0.6855, -2.048, 0.4057), (0.6855, -1.536, 0.3043), (0.6855, -1.737, 1.16), (0.6855, -1.302, 0.8687), (0.6855, -1.162, 1.736), (0.6855, -0.8703, 1.301), (0.6855, -0.4074, 2.048), (0.6855, -0.3059, 1.536), (0.6855, 0.4057, 2.048), (0.6855, 0.3043, 1.536), (0.6855, 1.16, 1.736), (0.6855, 0.8687, 1.301), (0.6855, 1.736, 1.16), (0.6855, 1.301, 0.8687), (0.6855, 2.048, 0.4057), (0.6855, 1.536, 0.3043), (0.6855, 2.048, 0.4057), (-0.6871, 2.048, 0.4057), (0.6855, 1.736, 1.16), (-0.6871, 1.736, 1.16), (0.6855, 1.16, 1.736), (-0.6871, 1.16, 1.736), (0.6855, 0.4057, 2.048), (-0.6871, 0.4057, 2.048), (0.6855, -0.4074, 2.048), (-0.6871, -0.4074, 2.048), (0.6855, -1.162, 1.736), (-0.6871, -1.162, 1.736), (0.6855, -1.737, 1.16), (-0.6871, -1.737, 1.16), (0.6855, -2.048, 0.4057), (-0.6871, -2.048, 0.4057), (0.6855, -2.048, -0.4074), (-0.6871, -2.048, -0.4074), (0.6855, -1.737, -1.162), (-0.6871, -1.737, -1.162), (0.6855, -1.162, -1.737), (-0.6871, -1.162, -1.737), (0.6855, -0.4074, -2.048), (-0.6871, -0.4074, -2.048), (0.6855, 0.4057, -2.048), (-0.6871, 0.4057, -2.048), (0.6855, 1.16, -1.737), (-0.6871, 1.16, -1.737), (0.6855, 1.736, -1.162), (-0.6871, 1.736, -1.162), (0.6855, 2.047, -0.4074), (-0.6871, 2.047, -0.4074), (0.6855, 2.048, 0.4057), (-0.6871, 2.048, 0.4057), (-0.6871, 2.048, 0.4057), (-0.6871, 2.047, -0.4074), (-0.6871, 1.736, 1.16), (-0.6871, 1.736, -1.162), (-0.6871, 1.16, 1.736), (-0.6871, 1.16, -1.737), (-0.6871, 0.4057, 2.048), (-0.6871, 0.4057, -2.048), (-0.6871, -0.4074, 2.048), (-0.6871, -0.4074, -2.048), (-0.6871, -1.162, 1.736), (-0.6871, -1.162, -1.737), (-0.6871, -1.737, 1.16), (-0.6871, -1.737, -1.162), (-0.6871, -2.048, 0.4057), (-0.6871, -2.048, -0.4074), (0.6287, -1.536, 1.536), (0.6287, 1.536, 1.536), (0.6287, 1.536, -1.536), (0.6287, -1.536, -1.536)], [], [(0, 1, 3, 2), (2, 3, 5, 4), (4, 5, 7, 6), (6, 7, 9, 8), (8, 9, 11, 10), (10, 11, 13, 12), (12, 13, 15, 14), (14, 15, 17, 16), (16, 17, 19, 18), (18, 19, 21, 20), (20, 21, 23, 22), (22, 23, 25, 24), (24, 25, 27, 26), (26, 27, 29, 28), (28, 29, 31, 30), (30, 31, 33, 32), (34, 35, 37, 36), (36, 37, 39, 38), (38, 39, 41, 40), (40, 41, 43, 42), (42, 43, 45, 44), (44, 45, 47, 46), (46, 47, 49, 48), (48, 49, 51, 50), (50, 51, 53, 52), (52, 53, 55, 54), (54, 55, 57, 56), (56, 57, 59, 58), (58, 59, 61, 60), (60, 61, 63, 62), (62, 63, 65, 64), (64, 65, 67, 66), (68, 69, 71, 70), (70, 71, 73, 72), (72, 73, 75, 74), (74, 75, 77, 76), (76, 77, 79, 78), (78, 79, 81, 80), (80, 81, 83, 82), (85, 84, 87, 86)])
_uv = me_a_emn_002.uv_layers.new(name='UVMap')
_uv.uv.foreach_set('vector', [0.031, 0.0, 0.031, 0.031, 0.0, 0.031, 0.0, 0.0, 0.031, 0.0, 0.031, 0.031, 0.0, 0.031, 0.0, 0.0, 0.031, 0.0, 0.031, 0.031, 0.0, 0.031, 0.0, 0.0, 0.031, 0.0, 0.031, 0.031, 0.0, 0.031, 0.0, 0.0, 0.031, 0.0, 0.031, 0.031, 0.0, 0.031, 0.0, 0.0, 0.031, 0.0, 0.031, 0.031, 0.0, 0.031, 0.0, 0.0, 0.031, 0.0, 0.031, 0.031, 0.0, 0.031, 0.0, 0.0, 0.031, 0.0, 0.031, 0.031, 0.0, 0.031, 0.0, 0.0, 0.031, 0.0, 0.031, 0.031, 0.0, 0.031, 0.0, 0.0, 0.031, 0.0, 0.031, 0.031, 0.0, 0.031, 0.0, 0.0, 0.031, 0.0, 0.031, 0.031, 0.0, 0.031, 0.0, 0.0, 0.031, 0.0, 0.031, 0.031, 0.0, 0.031, 0.0, 0.0, 0.031, 0.0, 0.031, 0.031, 0.0, 0.031, 0.0, 0.0, 0.031, 0.0, 0.031, 0.031, 0.0, 0.031, 0.0, 0.0, 0.031, 0.0, 0.031, 0.031, 0.0, 0.031, 0.0, 0.0, 0.031, 0.0, 0.031, 0.031, 0.0, 0.031, 0.0, 0.0, 0.031, 0.0, 0.031, 0.031, 0.0, 0.031, 0.0, 0.0, 0.031, 0.0, 0.031, 0.031, 0.0, 0.031, 0.0, 0.0, 0.031, 0.0, 0.031, 0.031, 0.0, 0.031, 0.0, 0.0, 0.031, 0.0, 0.031, 0.031, 0.0, 0.031, 0.0, 0.0, 0.031, 0.0, 0.031, 0.031, 0.0, 0.031, 0.0, 0.0, 0.031, 0.0, 0.031, 0.031, 0.0, 0.031, 0.0, 0.0, 0.031, 0.0, 0.031, 0.031, 0.0, 0.031, 0.0, 0.0, 0.031, 0.0, 0.031, 0.031, 0.0, 0.031, 0.0, 0.0, 0.031, 0.0, 0.031, 0.031, 0.0, 0.031, 0.0, 0.0, 0.031, 0.0, 0.031, 0.031, 0.0, 0.031, 0.0, 0.0, 0.031, 0.0, 0.031, 0.031, 0.0, 0.031, 0.0, 0.0, 0.031, 0.0, 0.031, 0.031, 0.0, 0.031, 0.0, 0.0, 0.031, 0.0, 0.031, 0.031, 0.0, 0.031, 0.0, 0.0, 0.031, 0.0, 0.031, 0.031, 0.0, 0.031, 0.0, 0.0, 0.031, 0.0, 0.031, 0.031, 0.0, 0.031, 0.0, 0.0, 0.031, 0.0, 0.031, 0.031, 0.0, 0.031, 0.0, 0.0, 0.031, 0.0, 0.031, 0.031, 0.0, 0.031, 0.0, 0.0, 0.031, 0.0, 0.031, 0.031, 0.0, 0.031, 0.0, 0.0, 0.031, 0.0, 0.031, 0.031, 0.0, 0.031, 0.0, 0.0, 0.031, 0.0, 0.031, 0.031, 0.0, 0.031, 0.0, 0.0, 0.031, 0.0, 0.031, 0.031, 0.0, 0.031, 0.0, 0.0, 0.031, 0.0, 0.031, 0.031, 0.0, 0.031, 0.0, 0.0, 0.031, 0.0, 0.031, 0.031, 0.0, 0.031, 0.0, 0.0, 0.184, 0.816, 0.184, 1.0, 0.0, 1.0, 0.0, 0.816])
me_a_emn_002.materials.append(mat_material)
me_a_emn_002.update()
me_a_emn_003 = bpy.data.meshes.new('a-emn.003')
me_a_emn_003.from_pydata([(-0.6855, 2.048, 0.4057), (-0.6855, 1.536, 0.3043), (-0.6855, 2.047, -0.4074), (-0.6855, 1.535, -0.3059), (-0.6855, 1.736, -1.162), (-0.6855, 1.301, -0.8703), (-0.6855, 1.16, -1.737), (-0.6855, 0.8687, -1.302), (-0.6855, 0.4057, -2.048), (-0.6855, 0.3043, -1.536), (-0.6855, -0.4074, -2.048), (-0.6855, -0.3059, -1.536), (-0.6855, -1.162, -1.737), (-0.6855, -0.8703, -1.302), (-0.6855, -1.737, -1.162), (-0.6855, -1.302, -0.8703), (-0.6855, -2.048, -0.4074), (-0.6855, -1.536, -0.3059), (-0.6855, -2.048, 0.4057), (-0.6855, -1.536, 0.3043), (-0.6855, -1.737, 1.16), (-0.6855, -1.302, 0.8687), (-0.6855, -1.162, 1.736), (-0.6855, -0.8703, 1.301), (-0.6855, -0.4074, 2.048), (-0.6855, -0.3059, 1.536), (-0.6855, 0.4057, 2.048), (-0.6855, 0.3043, 1.536), (-0.6855, 1.16, 1.736), (-0.6855, 0.8687, 1.301), (-0.6855, 1.736, 1.16), (-0.6855, 1.301, 0.8687), (-0.6855, 2.048, 0.4057), (-0.6855, 1.536, 0.3043), (-0.6855, 2.048, 0.4057), (0.6871, 2.048, 0.4057), (-0.6855, 1.736, 1.16), (0.6871, 1.736, 1.16), (-0.6855, 1.16, 1.736), (0.6871, 1.16, 1.736), (-0.6855, 0.4057, 2.048), (0.6871, 0.4057, 2.048), (-0.6855, -0.4074, 2.048), (0.6871, -0.4074, 2.048), (-0.6855, -1.162, 1.736), (0.6871, -1.162, 1.736), (-0.6855, -1.737, 1.16), (0.6871, -1.737, 1.16), (-0.6855, -2.048, 0.4057), (0.6871, -2.048, 0.4057), (-0.6855, -2.048, -0.4074), (0.6871, -2.048, -0.4074), (-0.6855, -1.737, -1.162), (0.6871, -1.737, -1.162), (-0.6855, -1.162, -1.737), (0.6871, -1.162, -1.737), (-0.6855, -0.4074, -2.048), (0.6871, -0.4074, -2.048), (-0.6855, 0.4057, -2.048), (0.6871, 0.4057, -2.048), (-0.6855, 1.16, -1.737), (0.6871, 1.16, -1.737), (-0.6855, 1.736, -1.162), (0.6871, 1.736, -1.162), (-0.6855, 2.047, -0.4074), (0.6871, 2.047, -0.4074), (-0.6855, 2.048, 0.4057), (0.6871, 2.048, 0.4057), (0.6871, 2.048, 0.4057), (0.6871, 2.047, -0.4074), (0.6871, 1.736, 1.16), (0.6871, 1.736, -1.162), (0.6871, 1.16, 1.736), (0.6871, 1.16, -1.737), (0.6871, 0.4057, 2.048), (0.6871, 0.4057, -2.048), (0.6871, -0.4074, 2.048), (0.6871, -0.4074, -2.048), (0.6871, -1.162, 1.736), (0.6871, -1.162, -1.737), (0.6871, -1.737, 1.16), (0.6871, -1.737, -1.162), (0.6871, -2.048, 0.4057), (0.6871, -2.048, -0.4074), (-0.6287, -1.536, 1.536), (-0.6287, 1.536, 1.536), (-0.6287, 1.536, -1.536), (-0.6287, -1.536, -1.536)], [], [(0, 1, 3, 2), (2, 3, 5, 4), (4, 5, 7, 6), (6, 7, 9, 8), (8, 9, 11, 10), (10, 11, 13, 12), (12, 13, 15, 14), (14, 15, 17, 16), (16, 17, 19, 18), (18, 19, 21, 20), (20, 21, 23, 22), (22, 23, 25, 24), (24, 25, 27, 26), (26, 27, 29, 28), (28, 29, 31, 30), (30, 31, 33, 32), (34, 35, 37, 36), (36, 37, 39, 38), (38, 39, 41, 40), (40, 41, 43, 42), (42, 43, 45, 44), (44, 45, 47, 46), (46, 47, 49, 48), (48, 49, 51, 50), (50, 51, 53, 52), (52, 53, 55, 54), (54, 55, 57, 56), (56, 57, 59, 58), (58, 59, 61, 60), (60, 61, 63, 62), (62, 63, 65, 64), (64, 65, 67, 66), (68, 69, 71, 70), (70, 71, 73, 72), (72, 73, 75, 74), (74, 75, 77, 76), (76, 77, 79, 78), (78, 79, 81, 80), (80, 81, 83, 82), (85, 84, 87, 86)])
_uv = me_a_emn_003.uv_layers.new(name='UVMap')
_uv.uv.foreach_set('vector', [0.031, 0.0, 0.031, 0.031, 0.0, 0.031, 0.0, 0.0, 0.031, 0.0, 0.031, 0.031, 0.0, 0.031, 0.0, 0.0, 0.031, 0.0, 0.031, 0.031, 0.0, 0.031, 0.0, 0.0, 0.031, 0.0, 0.031, 0.031, 0.0, 0.031, 0.0, 0.0, 0.031, 0.0, 0.031, 0.031, 0.0, 0.031, 0.0, 0.0, 0.031, 0.0, 0.031, 0.031, 0.0, 0.031, 0.0, 0.0, 0.031, 0.0, 0.031, 0.031, 0.0, 0.031, 0.0, 0.0, 0.031, 0.0, 0.031, 0.031, 0.0, 0.031, 0.0, 0.0, 0.031, 0.0, 0.031, 0.031, 0.0, 0.031, 0.0, 0.0, 0.031, 0.0, 0.031, 0.031, 0.0, 0.031, 0.0, 0.0, 0.031, 0.0, 0.031, 0.031, 0.0, 0.031, 0.0, 0.0, 0.031, 0.0, 0.031, 0.031, 0.0, 0.031, 0.0, 0.0, 0.031, 0.0, 0.031, 0.031, 0.0, 0.031, 0.0, 0.0, 0.031, 0.0, 0.031, 0.031, 0.0, 0.031, 0.0, 0.0, 0.031, 0.0, 0.031, 0.031, 0.0, 0.031, 0.0, 0.0, 0.031, 0.0, 0.031, 0.031, 0.0, 0.031, 0.0, 0.0, 0.031, 0.0, 0.031, 0.031, 0.0, 0.031, 0.0, 0.0, 0.031, 0.0, 0.031, 0.031, 0.0, 0.031, 0.0, 0.0, 0.031, 0.0, 0.031, 0.031, 0.0, 0.031, 0.0, 0.0, 0.031, 0.0, 0.031, 0.031, 0.0, 0.031, 0.0, 0.0, 0.031, 0.0, 0.031, 0.031, 0.0, 0.031, 0.0, 0.0, 0.031, 0.0, 0.031, 0.031, 0.0, 0.031, 0.0, 0.0, 0.031, 0.0, 0.031, 0.031, 0.0, 0.031, 0.0, 0.0, 0.031, 0.0, 0.031, 0.031, 0.0, 0.031, 0.0, 0.0, 0.031, 0.0, 0.031, 0.031, 0.0, 0.031, 0.0, 0.0, 0.031, 0.0, 0.031, 0.031, 0.0, 0.031, 0.0, 0.0, 0.031, 0.0, 0.031, 0.031, 0.0, 0.031, 0.0, 0.0, 0.031, 0.0, 0.031, 0.031, 0.0, 0.031, 0.0, 0.0, 0.031, 0.0, 0.031, 0.031, 0.0, 0.031, 0.0, 0.0, 0.031, 0.0, 0.031, 0.031, 0.0, 0.031, 0.0, 0.0, 0.031, 0.0, 0.031, 0.031, 0.0, 0.031, 0.0, 0.0, 0.031, 0.0, 0.031, 0.031, 0.0, 0.031, 0.0, 0.0, 0.031, 0.0, 0.031, 0.031, 0.0, 0.031, 0.0, 0.0, 0.031, 0.0, 0.031, 0.031, 0.0, 0.031, 0.0, 0.0, 0.031, 0.0, 0.031, 0.031, 0.0, 0.031, 0.0, 0.0, 0.031, 0.0, 0.031, 0.031, 0.0, 0.031, 0.0, 0.0, 0.031, 0.0, 0.031, 0.031, 0.0, 0.031, 0.0, 0.0, 0.031, 0.0, 0.031, 0.031, 0.0, 0.031, 0.0, 0.0, 0.031, 0.0, 0.031, 0.031, 0.0, 0.031, 0.0, 0.0, 0.184, 0.816, 0.184, 1.0, 0.0, 1.0, 0.0, 0.816])
me_a_emn_003.materials.append(mat_material)
me_a_emn_003.update()
me_a_emn_004 = bpy.data.meshes.new('a-emn.004')
me_a_emn_004.from_pydata([(-0.6855, 2.048, 0.4057), (-0.6855, 1.536, 0.3043), (-0.6855, 2.047, -0.4074), (-0.6855, 1.535, -0.3059), (-0.6855, 1.736, -1.162), (-0.6855, 1.301, -0.8703), (-0.6855, 1.16, -1.737), (-0.6855, 0.8687, -1.302), (-0.6855, 0.4057, -2.048), (-0.6855, 0.3043, -1.536), (-0.6855, -0.4074, -2.048), (-0.6855, -0.3059, -1.536), (-0.6855, -1.162, -1.737), (-0.6855, -0.8703, -1.302), (-0.6855, -1.737, -1.162), (-0.6855, -1.302, -0.8703), (-0.6855, -2.048, -0.4074), (-0.6855, -1.536, -0.3059), (-0.6855, -2.048, 0.4057), (-0.6855, -1.536, 0.3043), (-0.6855, -1.737, 1.16), (-0.6855, -1.302, 0.8687), (-0.6855, -1.162, 1.736), (-0.6855, -0.8703, 1.301), (-0.6855, -0.4074, 2.048), (-0.6855, -0.3059, 1.536), (-0.6855, 0.4057, 2.048), (-0.6855, 0.3043, 1.536), (-0.6855, 1.16, 1.736), (-0.6855, 0.8687, 1.301), (-0.6855, 1.736, 1.16), (-0.6855, 1.301, 0.8687), (-0.6855, 2.048, 0.4057), (-0.6855, 1.536, 0.3043), (-0.6855, 2.048, 0.4057), (0.6871, 2.048, 0.4057), (-0.6855, 1.736, 1.16), (0.6871, 1.736, 1.16), (-0.6855, 1.16, 1.736), (0.6871, 1.16, 1.736), (-0.6855, 0.4057, 2.048), (0.6871, 0.4057, 2.048), (-0.6855, -0.4074, 2.048), (0.6871, -0.4074, 2.048), (-0.6855, -1.162, 1.736), (0.6871, -1.162, 1.736), (-0.6855, -1.737, 1.16), (0.6871, -1.737, 1.16), (-0.6855, -2.048, 0.4057), (0.6871, -2.048, 0.4057), (-0.6855, -2.048, -0.4074), (0.6871, -2.048, -0.4074), (-0.6855, -1.737, -1.162), (0.6871, -1.737, -1.162), (-0.6855, -1.162, -1.737), (0.6871, -1.162, -1.737), (-0.6855, -0.4074, -2.048), (0.6871, -0.4074, -2.048), (-0.6855, 0.4057, -2.048), (0.6871, 0.4057, -2.048), (-0.6855, 1.16, -1.737), (0.6871, 1.16, -1.737), (-0.6855, 1.736, -1.162), (0.6871, 1.736, -1.162), (-0.6855, 2.047, -0.4074), (0.6871, 2.047, -0.4074), (-0.6855, 2.048, 0.4057), (0.6871, 2.048, 0.4057), (0.6871, 2.048, 0.4057), (0.6871, 2.047, -0.4074), (0.6871, 1.736, 1.16), (0.6871, 1.736, -1.162), (0.6871, 1.16, 1.736), (0.6871, 1.16, -1.737), (0.6871, 0.4057, 2.048), (0.6871, 0.4057, -2.048), (0.6871, -0.4074, 2.048), (0.6871, -0.4074, -2.048), (0.6871, -1.162, 1.736), (0.6871, -1.162, -1.737), (0.6871, -1.737, 1.16), (0.6871, -1.737, -1.162), (0.6871, -2.048, 0.4057), (0.6871, -2.048, -0.4074), (-0.6287, -1.536, 1.536), (-0.6287, 1.536, 1.536), (-0.6287, 1.536, -1.536), (-0.6287, -1.536, -1.536)], [], [(0, 1, 3, 2), (2, 3, 5, 4), (4, 5, 7, 6), (6, 7, 9, 8), (8, 9, 11, 10), (10, 11, 13, 12), (12, 13, 15, 14), (14, 15, 17, 16), (16, 17, 19, 18), (18, 19, 21, 20), (20, 21, 23, 22), (22, 23, 25, 24), (24, 25, 27, 26), (26, 27, 29, 28), (28, 29, 31, 30), (30, 31, 33, 32), (34, 35, 37, 36), (36, 37, 39, 38), (38, 39, 41, 40), (40, 41, 43, 42), (42, 43, 45, 44), (44, 45, 47, 46), (46, 47, 49, 48), (48, 49, 51, 50), (50, 51, 53, 52), (52, 53, 55, 54), (54, 55, 57, 56), (56, 57, 59, 58), (58, 59, 61, 60), (60, 61, 63, 62), (62, 63, 65, 64), (64, 65, 67, 66), (68, 69, 71, 70), (70, 71, 73, 72), (72, 73, 75, 74), (74, 75, 77, 76), (76, 77, 79, 78), (78, 79, 81, 80), (80, 81, 83, 82), (85, 84, 87, 86)])
_uv = me_a_emn_004.uv_layers.new(name='UVMap')
_uv.uv.foreach_set('vector', [0.031, 0.0, 0.031, 0.031, 0.0, 0.031, 0.0, 0.0, 0.031, 0.0, 0.031, 0.031, 0.0, 0.031, 0.0, 0.0, 0.031, 0.0, 0.031, 0.031, 0.0, 0.031, 0.0, 0.0, 0.031, 0.0, 0.031, 0.031, 0.0, 0.031, 0.0, 0.0, 0.031, 0.0, 0.031, 0.031, 0.0, 0.031, 0.0, 0.0, 0.031, 0.0, 0.031, 0.031, 0.0, 0.031, 0.0, 0.0, 0.031, 0.0, 0.031, 0.031, 0.0, 0.031, 0.0, 0.0, 0.031, 0.0, 0.031, 0.031, 0.0, 0.031, 0.0, 0.0, 0.031, 0.0, 0.031, 0.031, 0.0, 0.031, 0.0, 0.0, 0.031, 0.0, 0.031, 0.031, 0.0, 0.031, 0.0, 0.0, 0.031, 0.0, 0.031, 0.031, 0.0, 0.031, 0.0, 0.0, 0.031, 0.0, 0.031, 0.031, 0.0, 0.031, 0.0, 0.0, 0.031, 0.0, 0.031, 0.031, 0.0, 0.031, 0.0, 0.0, 0.031, 0.0, 0.031, 0.031, 0.0, 0.031, 0.0, 0.0, 0.031, 0.0, 0.031, 0.031, 0.0, 0.031, 0.0, 0.0, 0.031, 0.0, 0.031, 0.031, 0.0, 0.031, 0.0, 0.0, 0.031, 0.0, 0.031, 0.031, 0.0, 0.031, 0.0, 0.0, 0.031, 0.0, 0.031, 0.031, 0.0, 0.031, 0.0, 0.0, 0.031, 0.0, 0.031, 0.031, 0.0, 0.031, 0.0, 0.0, 0.031, 0.0, 0.031, 0.031, 0.0, 0.031, 0.0, 0.0, 0.031, 0.0, 0.031, 0.031, 0.0, 0.031, 0.0, 0.0, 0.031, 0.0, 0.031, 0.031, 0.0, 0.031, 0.0, 0.0, 0.031, 0.0, 0.031, 0.031, 0.0, 0.031, 0.0, 0.0, 0.031, 0.0, 0.031, 0.031, 0.0, 0.031, 0.0, 0.0, 0.031, 0.0, 0.031, 0.031, 0.0, 0.031, 0.0, 0.0, 0.031, 0.0, 0.031, 0.031, 0.0, 0.031, 0.0, 0.0, 0.031, 0.0, 0.031, 0.031, 0.0, 0.031, 0.0, 0.0, 0.031, 0.0, 0.031, 0.031, 0.0, 0.031, 0.0, 0.0, 0.031, 0.0, 0.031, 0.031, 0.0, 0.031, 0.0, 0.0, 0.031, 0.0, 0.031, 0.031, 0.0, 0.031, 0.0, 0.0, 0.031, 0.0, 0.031, 0.031, 0.0, 0.031, 0.0, 0.0, 0.031, 0.0, 0.031, 0.031, 0.0, 0.031, 0.0, 0.0, 0.031, 0.0, 0.031, 0.031, 0.0, 0.031, 0.0, 0.0, 0.031, 0.0, 0.031, 0.031, 0.0, 0.031, 0.0, 0.0, 0.031, 0.0, 0.031, 0.031, 0.0, 0.031, 0.0, 0.0, 0.031, 0.0, 0.031, 0.031, 0.0, 0.031, 0.0, 0.0, 0.031, 0.0, 0.031, 0.031, 0.0, 0.031, 0.0, 0.0, 0.031, 0.0, 0.031, 0.031, 0.0, 0.031, 0.0, 0.0, 0.031, 0.0, 0.031, 0.031, 0.0, 0.031, 0.0, 0.0, 0.184, 0.816, 0.184, 1.0, 0.0, 1.0, 0.0, 0.816])
me_a_emn_004.materials.append(mat_material)
me_a_emn_004.update()

# ---- objects
ob_a_emn = bpy.data.objects.new('a-emn', me_a_emn)
ob_a_emn_001 = bpy.data.objects.new('a-emn.001', me_a_emn_001)
ob_a_emn_002 = bpy.data.objects.new('a-emn.002', me_a_emn_002)
ob_a_emn_003 = bpy.data.objects.new('a-emn.003', me_a_emn_003)
ob_a_emn_004 = bpy.data.objects.new('a-emn.004', me_a_emn_004)

# ---- transforms, parenting, visibility, modifiers, constraints
ob_a_emn.location = (0.0, 0.0, 0.0)
_m = ob_a_emn.modifiers.new('EdgeSplit', 'EDGE_SPLIT')
_m.use_edge_angle = False
ob_a_emn_001.location = (4.765, 7.986, 0.5716)
ob_a_emn_002.location = (4.765, -7.935, 0.5716)
ob_a_emn_003.location = (-4.765, 7.986, 0.5716)
ob_a_emn_004.location = (-4.765, -7.935, 0.5716)

# ---- collection membership
col_collection.objects.link(ob_a_emn)
col_collection.objects.link(ob_a_emn_001)
col_collection.objects.link(ob_a_emn_002)
col_collection.objects.link(ob_a_emn_003)
col_collection.objects.link(ob_a_emn_004)

# ---- scene / render settings (as saved in the file)
scene.frame_start = 1; scene.frame_end = 250; scene.frame_set(243)
scene.render.engine = 'BLENDER_EEVEE_NEXT'
scene.cycles.sampling_pattern = 'TABULATED_SOBOL'
bpy.context.view_layer.update()

# ---- added for rendering (the .blend has no active camera and no usable light): camera, sun
cam_auto = bpy.data.cameras.new('AutoCamera')
cam_auto.lens = 50.0
cam_auto.sensor_width = 36.0
cam_auto.clip_end = 1000.0
ob_auto_camera = bpy.data.objects.new('AutoCamera', cam_auto)
scene.collection.objects.link(ob_auto_camera)
ob_auto_camera.location = (27.8271, -33.3443, 25.9864)
ob_auto_camera.rotation_euler = (1.09748, -7.21219e-08, 0.694738)
scene.camera = ob_auto_camera
light_auto_sun = bpy.data.lights.new('AutoSun', 'SUN')
light_auto_sun.energy = 3.0
light_auto_sun.angle = 0.0523599
ob_auto_sun = bpy.data.objects.new('AutoSun', light_auto_sun)
scene.collection.objects.link(ob_auto_sun)
ob_auto_sun.rotation_euler = (0.872665, 0.174533, 0.523599)
bpy.context.view_layer.update()
